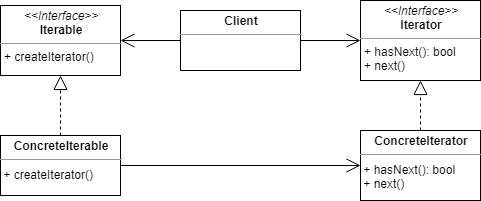

The diagram above was exported from draw.io. Its source (the exported page's mxGraphModel, read from the mxfile embedded in the PNG):
<mxGraphModel dx="1024" dy="534" grid="1" gridSize="10" guides="1" tooltips="1" connect="1" arrows="1" fold="1" page="1" pageScale="1" pageWidth="827" pageHeight="1169" math="0" shadow="0">
  <root>
    <mxCell id="0" />
    <mxCell id="1" parent="0" />
    <mxCell id="2" value="&lt;p style=&quot;margin: 0px ; margin-top: 4px ; text-align: center&quot;&gt;&lt;i&gt;&amp;lt;&amp;lt;Interface&amp;gt;&amp;gt;&lt;/i&gt;&lt;br&gt;&lt;b&gt;Iterator&lt;/b&gt;&lt;/p&gt;&lt;hr size=&quot;1&quot;&gt;&lt;p style=&quot;margin: 0px ; margin-left: 4px&quot;&gt;+ hasNext(): bool&lt;br&gt;+ next()&lt;/p&gt;" style="verticalAlign=top;align=left;overflow=fill;fontSize=12;fontFamily=Helvetica;html=1;" vertex="1" parent="1">
      <mxGeometry x="500" y="80" width="120" height="80" as="geometry" />
    </mxCell>
    <mxCell id="3" value="&lt;p style=&quot;margin: 0px ; margin-top: 4px ; text-align: center&quot;&gt;&lt;b&gt;ConcreteIterator&lt;/b&gt;&lt;/p&gt;&lt;hr size=&quot;1&quot;&gt;&lt;div style=&quot;height: 2px&quot;&gt;&amp;nbsp;&lt;/div&gt;&amp;nbsp;+ hasNext(): bool&lt;br&gt;&amp;nbsp;+ next()" style="verticalAlign=top;align=left;overflow=fill;fontSize=12;fontFamily=Helvetica;html=1;" vertex="1" parent="1">
      <mxGeometry x="500" y="210" width="120" height="70" as="geometry" />
    </mxCell>
    <mxCell id="4" value="&lt;p style=&quot;margin: 0px ; margin-top: 4px ; text-align: center&quot;&gt;&lt;i&gt;&amp;lt;&amp;lt;Interface&amp;gt;&amp;gt;&lt;/i&gt;&lt;br&gt;&lt;b&gt;Iterable&lt;/b&gt;&lt;/p&gt;&lt;hr size=&quot;1&quot;&gt;&lt;p style=&quot;margin: 0px ; margin-left: 4px&quot;&gt;+ createIterator()&lt;/p&gt;" style="verticalAlign=top;align=left;overflow=fill;fontSize=12;fontFamily=Helvetica;html=1;" vertex="1" parent="1">
      <mxGeometry x="140" y="85" width="120" height="70" as="geometry" />
    </mxCell>
    <mxCell id="5" value="&lt;p style=&quot;margin: 0px ; margin-top: 4px ; text-align: center&quot;&gt;&lt;b&gt;ConcreteIterable&lt;/b&gt;&lt;/p&gt;&lt;hr size=&quot;1&quot;&gt;&lt;div style=&quot;height: 2px&quot;&gt;&amp;nbsp;&lt;/div&gt;&amp;nbsp;+ createIterator()" style="verticalAlign=top;align=left;overflow=fill;fontSize=12;fontFamily=Helvetica;html=1;" vertex="1" parent="1">
      <mxGeometry x="140" y="215" width="120" height="60" as="geometry" />
    </mxCell>
    <mxCell id="6" value="" style="endArrow=block;dashed=1;endFill=0;endSize=12;html=1;entryX=0.5;entryY=1;entryDx=0;entryDy=0;exitX=0.5;exitY=0;exitDx=0;exitDy=0;" edge="1" source="5" target="4" parent="1">
      <mxGeometry width="160" relative="1" as="geometry">
        <mxPoint x="150" y="330" as="sourcePoint" />
        <mxPoint x="310" y="330" as="targetPoint" />
      </mxGeometry>
    </mxCell>
    <mxCell id="7" value="" style="endArrow=block;dashed=1;endFill=0;endSize=12;html=1;entryX=0.5;entryY=1;entryDx=0;entryDy=0;exitX=0.5;exitY=0;exitDx=0;exitDy=0;" edge="1" source="3" target="2" parent="1">
      <mxGeometry width="160" relative="1" as="geometry">
        <mxPoint x="260" y="355" as="sourcePoint" />
        <mxPoint x="420" y="355" as="targetPoint" />
      </mxGeometry>
    </mxCell>
    <mxCell id="8" value="" style="endArrow=open;endFill=1;endSize=12;html=1;entryX=0;entryY=0.5;entryDx=0;entryDy=0;exitX=1;exitY=0.5;exitDx=0;exitDy=0;" edge="1" source="5" target="3" parent="1">
      <mxGeometry width="160" relative="1" as="geometry">
        <mxPoint x="150" y="330" as="sourcePoint" />
        <mxPoint x="310" y="330" as="targetPoint" />
      </mxGeometry>
    </mxCell>
    <mxCell id="9" value="&lt;p style=&quot;margin: 0px ; margin-top: 4px ; text-align: center&quot;&gt;&lt;b&gt;Client&lt;/b&gt;&lt;/p&gt;&lt;hr size=&quot;1&quot;&gt;&lt;div style=&quot;height: 2px&quot;&gt;&amp;nbsp;&lt;/div&gt;&amp;nbsp;" style="verticalAlign=top;align=left;overflow=fill;fontSize=12;fontFamily=Helvetica;html=1;" vertex="1" parent="1">
      <mxGeometry x="320" y="90" width="120" height="60" as="geometry" />
    </mxCell>
    <mxCell id="10" value="" style="endArrow=open;endFill=1;endSize=12;html=1;entryX=0;entryY=0.5;entryDx=0;entryDy=0;exitX=1;exitY=0.5;exitDx=0;exitDy=0;" edge="1" source="9" target="2" parent="1">
      <mxGeometry width="160" relative="1" as="geometry">
        <mxPoint x="120" y="310" as="sourcePoint" />
        <mxPoint x="510" y="120" as="targetPoint" />
      </mxGeometry>
    </mxCell>
    <mxCell id="11" value="" style="endArrow=open;endFill=1;endSize=12;html=1;entryX=1;entryY=0.5;entryDx=0;entryDy=0;exitX=0;exitY=0.5;exitDx=0;exitDy=0;" edge="1" source="9" target="4" parent="1">
      <mxGeometry width="160" relative="1" as="geometry">
        <mxPoint x="110" y="350" as="sourcePoint" />
        <mxPoint x="270" y="350" as="targetPoint" />
      </mxGeometry>
    </mxCell>
  </root>
</mxGraphModel>